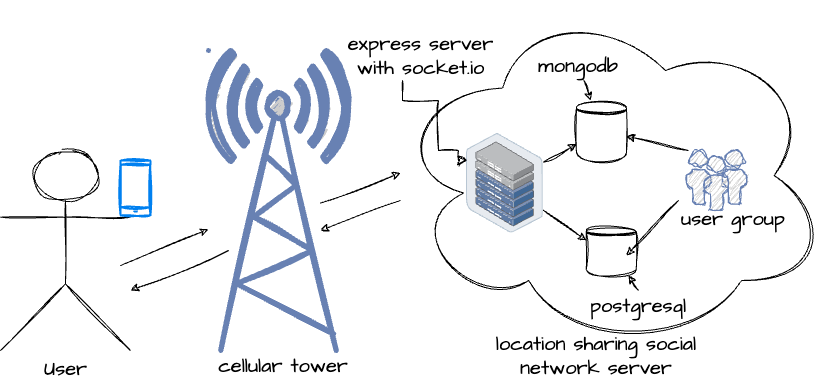

The diagram above was exported from draw.io. Its source (the exported page's mxGraphModel, read from the mxfile embedded in the PNG):
<mxGraphModel dx="1194" dy="574" grid="1" gridSize="10" guides="1" tooltips="1" connect="1" arrows="1" fold="1" page="1" pageScale="1" pageWidth="850" pageHeight="1100" math="0" shadow="0">
  <root>
    <mxCell id="0" />
    <mxCell id="1" parent="0" />
    <mxCell id="lVhqMooh2hQMSkbRl-6X-1" value="" style="ellipse;shape=cloud;whiteSpace=wrap;html=1;sketch=1;hachureGap=4;jiggle=2;curveFitting=1;fontFamily=Architects Daughter;fontSource=https%3A%2F%2Ffonts.googleapis.com%2Fcss%3Ffamily%3DArchitects%2BDaughter;fontSize=20;" vertex="1" parent="1">
      <mxGeometry x="405.5" y="50" width="434.5" height="350" as="geometry" />
    </mxCell>
    <mxCell id="lVhqMooh2hQMSkbRl-6X-2" value="User" style="shape=umlActor;verticalLabelPosition=bottom;verticalAlign=top;html=1;outlineConnect=0;sketch=1;hachureGap=4;jiggle=2;curveFitting=1;fontFamily=Architects Daughter;fontSource=https%3A%2F%2Ffonts.googleapis.com%2Fcss%3Ffamily%3DArchitects%2BDaughter;fontSize=20;" vertex="1" parent="1">
      <mxGeometry x="12" y="200" width="130" height="200" as="geometry" />
    </mxCell>
    <mxCell id="lVhqMooh2hQMSkbRl-6X-4" value="" style="fontColor=#0066CC;verticalAlign=top;verticalLabelPosition=bottom;labelPosition=center;align=center;html=1;outlineConnect=0;fillColor=#CCCCCC;strokeColor=#6881B3;gradientColor=none;gradientDirection=north;strokeWidth=2;shape=mxgraph.networks.radio_tower;sketch=1;hachureGap=4;jiggle=2;curveFitting=1;fontFamily=Architects Daughter;fontSource=https%3A%2F%2Ffonts.googleapis.com%2Fcss%3Ffamily%3DArchitects%2BDaughter;fontSize=20;" vertex="1" parent="1">
      <mxGeometry x="220" y="100" width="140" height="300" as="geometry" />
    </mxCell>
    <mxCell id="lVhqMooh2hQMSkbRl-6X-11" value="cellular tower" style="text;strokeColor=none;align=center;fillColor=none;html=1;verticalAlign=middle;whiteSpace=wrap;rounded=0;fontSize=20;fontFamily=Architects Daughter;" vertex="1" parent="1">
      <mxGeometry x="220" y="400" width="150" height="30" as="geometry" />
    </mxCell>
    <mxCell id="lVhqMooh2hQMSkbRl-6X-12" value="location sharing social network server" style="text;strokeColor=none;align=center;fillColor=none;html=1;verticalAlign=middle;whiteSpace=wrap;rounded=0;fontSize=20;fontFamily=Architects Daughter;" vertex="1" parent="1">
      <mxGeometry x="478" y="390" width="260" height="30" as="geometry" />
    </mxCell>
    <mxCell id="lVhqMooh2hQMSkbRl-6X-13" value="" style="shape=datastore;whiteSpace=wrap;html=1;sketch=1;hachureGap=4;jiggle=2;curveFitting=1;fontFamily=Architects Daughter;fontSource=https%3A%2F%2Ffonts.googleapis.com%2Fcss%3Ffamily%3DArchitects%2BDaughter;fontSize=20;" vertex="1" parent="1">
      <mxGeometry x="597.75" y="275" width="50" height="50" as="geometry" />
    </mxCell>
    <mxCell id="lVhqMooh2hQMSkbRl-6X-14" value="" style="shape=datastore;whiteSpace=wrap;html=1;sketch=1;hachureGap=4;jiggle=2;curveFitting=1;fontFamily=Architects Daughter;fontSource=https%3A%2F%2Ffonts.googleapis.com%2Fcss%3Ffamily%3DArchitects%2BDaughter;fontSize=20;" vertex="1" parent="1">
      <mxGeometry x="588" y="150" width="50" height="60" as="geometry" />
    </mxCell>
    <mxCell id="lVhqMooh2hQMSkbRl-6X-22" value="" style="edgeStyle=none;rounded=0;sketch=1;hachureGap=4;jiggle=2;curveFitting=1;orthogonalLoop=1;jettySize=auto;html=1;fontFamily=Architects Daughter;fontSource=https%3A%2F%2Ffonts.googleapis.com%2Fcss%3Ffamily%3DArchitects%2BDaughter;fontSize=16;" edge="1" parent="1" source="lVhqMooh2hQMSkbRl-6X-15" target="lVhqMooh2hQMSkbRl-6X-14">
      <mxGeometry relative="1" as="geometry" />
    </mxCell>
    <mxCell id="lVhqMooh2hQMSkbRl-6X-15" value="" style="image;points=[];aspect=fixed;html=1;align=center;shadow=0;dashed=0;image=img/lib/allied_telesis/storage/Datacenter_Server_Half_Rack_ToR.svg;sketch=1;hachureGap=4;jiggle=2;curveFitting=1;fontFamily=Architects Daughter;fontSource=https%3A%2F%2Ffonts.googleapis.com%2Fcss%3Ffamily%3DArchitects%2BDaughter;fontSize=20;" vertex="1" parent="1">
      <mxGeometry x="478" y="182.8" width="76.81" height="99.8" as="geometry" />
    </mxCell>
    <mxCell id="lVhqMooh2hQMSkbRl-6X-24" value="" style="edgeStyle=none;rounded=0;sketch=1;hachureGap=4;jiggle=2;curveFitting=1;orthogonalLoop=1;jettySize=auto;html=1;fontFamily=Architects Daughter;fontSource=https%3A%2F%2Ffonts.googleapis.com%2Fcss%3Ffamily%3DArchitects%2BDaughter;fontSize=16;entryX=0;entryY=0.3;entryDx=0;entryDy=0;" edge="1" parent="1" source="lVhqMooh2hQMSkbRl-6X-15" target="lVhqMooh2hQMSkbRl-6X-13">
      <mxGeometry relative="1" as="geometry">
        <mxPoint x="616" y="235" as="sourcePoint" />
        <mxPoint x="658" y="220" as="targetPoint" />
      </mxGeometry>
    </mxCell>
    <mxCell id="lVhqMooh2hQMSkbRl-6X-25" value="" style="endArrow=classic;html=1;rounded=0;sketch=1;hachureGap=4;jiggle=2;curveFitting=1;fontFamily=Architects Daughter;fontSource=https%3A%2F%2Ffonts.googleapis.com%2Fcss%3Ffamily%3DArchitects%2BDaughter;fontSize=16;" edge="1" parent="1" target="lVhqMooh2hQMSkbRl-6X-4">
      <mxGeometry width="50" height="50" relative="1" as="geometry">
        <mxPoint x="132" y="315" as="sourcePoint" />
        <mxPoint x="182" y="265" as="targetPoint" />
      </mxGeometry>
    </mxCell>
    <mxCell id="lVhqMooh2hQMSkbRl-6X-26" value="" style="endArrow=classic;html=1;rounded=0;sketch=1;hachureGap=4;jiggle=2;curveFitting=1;fontFamily=Architects Daughter;fontSource=https%3A%2F%2Ffonts.googleapis.com%2Fcss%3Ffamily%3DArchitects%2BDaughter;fontSize=16;" edge="1" parent="1">
      <mxGeometry width="50" height="50" relative="1" as="geometry">
        <mxPoint x="240" y="300" as="sourcePoint" />
        <mxPoint x="142" y="340" as="targetPoint" />
      </mxGeometry>
    </mxCell>
    <mxCell id="lVhqMooh2hQMSkbRl-6X-27" value="" style="endArrow=classic;html=1;rounded=0;sketch=1;hachureGap=4;jiggle=2;curveFitting=1;fontFamily=Architects Daughter;fontSource=https%3A%2F%2Ffonts.googleapis.com%2Fcss%3Ffamily%3DArchitects%2BDaughter;fontSize=16;" edge="1" parent="1">
      <mxGeometry width="50" height="50" relative="1" as="geometry">
        <mxPoint x="332" y="252.5" as="sourcePoint" />
        <mxPoint x="412" y="222.5" as="targetPoint" />
      </mxGeometry>
    </mxCell>
    <mxCell id="lVhqMooh2hQMSkbRl-6X-28" value="" style="endArrow=classic;html=1;rounded=0;sketch=1;hachureGap=4;jiggle=2;curveFitting=1;fontFamily=Architects Daughter;fontSource=https%3A%2F%2Ffonts.googleapis.com%2Fcss%3Ffamily%3DArchitects%2BDaughter;fontSize=16;" edge="1" parent="1">
      <mxGeometry width="50" height="50" relative="1" as="geometry">
        <mxPoint x="412" y="250" as="sourcePoint" />
        <mxPoint x="332" y="280" as="targetPoint" />
      </mxGeometry>
    </mxCell>
    <mxCell id="lVhqMooh2hQMSkbRl-6X-29" value="express server with socket.io" style="text;strokeColor=none;align=center;fillColor=none;html=1;verticalAlign=middle;whiteSpace=wrap;rounded=0;fontSize=20;fontFamily=Architects Daughter;" vertex="1" parent="1">
      <mxGeometry x="350" y="90" width="165" height="30" as="geometry" />
    </mxCell>
    <mxCell id="lVhqMooh2hQMSkbRl-6X-32" value="" style="edgeStyle=none;rounded=0;sketch=1;hachureGap=4;jiggle=2;curveFitting=1;orthogonalLoop=1;jettySize=auto;html=1;fontFamily=Architects Daughter;fontSource=https%3A%2F%2Ffonts.googleapis.com%2Fcss%3Ffamily%3DArchitects%2BDaughter;fontSize=16;" edge="1" parent="1" source="lVhqMooh2hQMSkbRl-6X-30" target="lVhqMooh2hQMSkbRl-6X-14">
      <mxGeometry relative="1" as="geometry" />
    </mxCell>
    <mxCell id="lVhqMooh2hQMSkbRl-6X-30" value="mongodb&lt;br&gt;" style="text;strokeColor=none;align=center;fillColor=none;html=1;verticalAlign=middle;whiteSpace=wrap;rounded=0;fontSize=20;fontFamily=Architects Daughter;" vertex="1" parent="1">
      <mxGeometry x="560" y="100" width="60" height="30" as="geometry" />
    </mxCell>
    <mxCell id="lVhqMooh2hQMSkbRl-6X-33" value="" style="edgeStyle=none;rounded=0;sketch=1;hachureGap=4;jiggle=2;curveFitting=1;orthogonalLoop=1;jettySize=auto;html=1;fontFamily=Architects Daughter;fontSource=https%3A%2F%2Ffonts.googleapis.com%2Fcss%3Ffamily%3DArchitects%2BDaughter;fontSize=16;exitX=0.5;exitY=0;exitDx=0;exitDy=0;" edge="1" parent="1" source="lVhqMooh2hQMSkbRl-6X-46" target="lVhqMooh2hQMSkbRl-6X-13">
      <mxGeometry relative="1" as="geometry">
        <mxPoint x="722.1666666666667" y="330" as="sourcePoint" />
      </mxGeometry>
    </mxCell>
    <mxCell id="lVhqMooh2hQMSkbRl-6X-34" value="" style="edgeStyle=segmentEdgeStyle;endArrow=classic;html=1;curved=0;rounded=0;endSize=8;startSize=8;sketch=1;hachureGap=4;jiggle=2;curveFitting=1;fontFamily=Architects Daughter;fontSource=https%3A%2F%2Ffonts.googleapis.com%2Fcss%3Ffamily%3DArchitects%2BDaughter;fontSize=16;exitX=0.218;exitY=1.333;exitDx=0;exitDy=0;exitPerimeter=0;entryX=0.013;entryY=0.273;entryDx=0;entryDy=0;entryPerimeter=0;" edge="1" parent="1" target="lVhqMooh2hQMSkbRl-6X-15">
      <mxGeometry width="50" height="50" relative="1" as="geometry">
        <mxPoint x="413.97" y="129.99" as="sourcePoint" />
        <mxPoint x="527.9999999999999" y="200.00000000000006" as="targetPoint" />
        <Array as="points">
          <mxPoint x="414" y="150" />
          <mxPoint x="450" y="150" />
          <mxPoint x="450" y="200" />
          <mxPoint x="470" y="200" />
          <mxPoint x="470" y="210" />
        </Array>
      </mxGeometry>
    </mxCell>
    <mxCell id="lVhqMooh2hQMSkbRl-6X-44" value="" style="html=1;verticalLabelPosition=bottom;align=center;labelBackgroundColor=#ffffff;verticalAlign=top;strokeWidth=2;strokeColor=#0080F0;shadow=0;dashed=0;shape=mxgraph.ios7.icons.smartphone;sketch=1;hachureGap=4;jiggle=2;curveFitting=1;fontFamily=Architects Daughter;fontSource=https%3A%2F%2Ffonts.googleapis.com%2Fcss%3Ffamily%3DArchitects%2BDaughter;fontSize=20;" vertex="1" parent="1">
      <mxGeometry x="132" y="210" width="30" height="55" as="geometry" />
    </mxCell>
    <mxCell id="lVhqMooh2hQMSkbRl-6X-46" value="postgresql" style="text;strokeColor=none;align=center;fillColor=none;html=1;verticalAlign=middle;whiteSpace=wrap;rounded=0;fontSize=20;fontFamily=Architects Daughter;" vertex="1" parent="1">
      <mxGeometry x="620" y="340" width="60" height="30" as="geometry" />
    </mxCell>
    <mxCell id="lVhqMooh2hQMSkbRl-6X-51" value="" style="edgeStyle=none;rounded=0;sketch=1;hachureGap=4;jiggle=2;curveFitting=1;orthogonalLoop=1;jettySize=auto;html=1;fontFamily=Architects Daughter;fontSource=https%3A%2F%2Ffonts.googleapis.com%2Fcss%3Ffamily%3DArchitects%2BDaughter;fontSize=16;entryX=0.8;entryY=0.6;entryDx=0;entryDy=0;entryPerimeter=0;" edge="1" parent="1" target="lVhqMooh2hQMSkbRl-6X-13">
      <mxGeometry relative="1" as="geometry">
        <mxPoint x="690" y="250" as="sourcePoint" />
        <mxPoint x="548" y="324.04255319148933" as="targetPoint" />
      </mxGeometry>
    </mxCell>
    <mxCell id="lVhqMooh2hQMSkbRl-6X-56" style="edgeStyle=none;rounded=0;sketch=1;hachureGap=4;jiggle=2;curveFitting=1;orthogonalLoop=1;jettySize=auto;html=1;fontFamily=Architects Daughter;fontSource=https%3A%2F%2Ffonts.googleapis.com%2Fcss%3Ffamily%3DArchitects%2BDaughter;fontSize=16;" edge="1" parent="1" target="lVhqMooh2hQMSkbRl-6X-14">
      <mxGeometry relative="1" as="geometry">
        <mxPoint x="700" y="200" as="sourcePoint" />
      </mxGeometry>
    </mxCell>
    <mxCell id="lVhqMooh2hQMSkbRl-6X-53" value="" style="fontColor=#0066CC;verticalAlign=top;verticalLabelPosition=bottom;labelPosition=center;align=center;html=1;outlineConnect=0;fillColor=#CCCCCC;strokeColor=#6881B3;gradientColor=none;gradientDirection=north;strokeWidth=2;shape=mxgraph.networks.users;sketch=1;hachureGap=4;jiggle=2;curveFitting=1;fontFamily=Architects Daughter;fontSource=https%3A%2F%2Ffonts.googleapis.com%2Fcss%3Ffamily%3DArchitects%2BDaughter;fontSize=20;" vertex="1" parent="1">
      <mxGeometry x="698" y="199.99999999999997" width="60" height="60" as="geometry" />
    </mxCell>
    <mxCell id="lVhqMooh2hQMSkbRl-6X-54" value="user group" style="text;strokeColor=none;align=center;fillColor=none;html=1;verticalAlign=middle;whiteSpace=wrap;rounded=0;fontSize=20;fontFamily=Architects Daughter;" vertex="1" parent="1">
      <mxGeometry x="690" y="252.6" width="110" height="30" as="geometry" />
    </mxCell>
  </root>
</mxGraphModel>